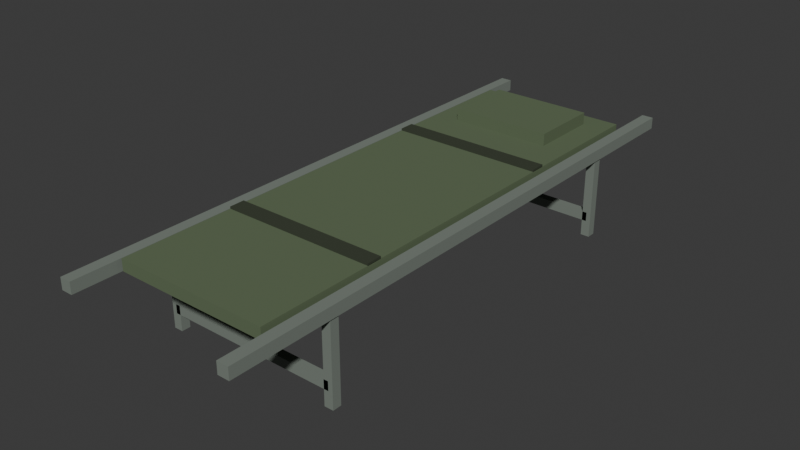 # Source: BCMM_Stretcher.blend  (saved by Blender 4.5.91; exported with 4.5.12 LTS)
import bpy
from mathutils import Matrix  # noqa: F401  (used for matrix-valued properties, if any)

bpy.ops.wm.read_factory_settings(use_empty=True)
scene = bpy.context.scene
scene.name = 'Scene'

# ---- collections
col_collection = bpy.data.collections.new('Collection'); scene.collection.children.link(col_collection)

# ---- materials (node trees are filled in below, after node groups)
mat_bcmm_stretcher_canvas = bpy.data.materials.new('BCMM_Stretcher_Canvas')
mat_bcmm_stretcher_canvas.diffuse_color = (0.13, 0.17, 0.1, 1.0)
mat_bcmm_stretcher_frame = bpy.data.materials.new('BCMM_Stretcher_Frame')
mat_bcmm_stretcher_frame.diffuse_color = (0.2, 0.23, 0.2, 1.0)
mat_bcmm_stretcher_straps = bpy.data.materials.new('BCMM_Stretcher_Straps')
mat_bcmm_stretcher_straps.diffuse_color = (0.055, 0.065, 0.045, 1.0)

# ---- material node trees

# ---- world
world_world = bpy.data.worlds.new('World'); scene.world = world_world
world_world.use_nodes = True; world_world.node_tree.nodes.clear()
_N = world_world.node_tree.nodes; _L = world_world.node_tree.links
n0 = _N.new('ShaderNodeOutputWorld'); n0.name = 'World Output'; n0.location = (200, 100)
n1 = _N.new('ShaderNodeBackground'); n1.name = 'Background'; n1.location = (-200, 100)
n1.inputs[0].default_value = (0.05088, 0.05088, 0.05088, 1.0)
_L.new(n1.outputs[0], n0.inputs[0])
n0.is_active_output = True
world_world.color = (0.05088, 0.05088, 0.05088)
world_world.sun_shadow_jitter_overblur = 0.0

# ---- meshes
me_cube_001 = bpy.data.meshes.new('Cube.001')
me_cube_001.from_pydata([(-0.3, -0.95, 0.3275), (-0.3, -0.95, 0.3725), (-0.3, 0.95, 0.3275), (-0.3, 0.95, 0.3725), (0.3, -0.95, 0.3275), (0.3, -0.95, 0.3725), (0.3, 0.95, 0.3275), (0.3, 0.95, 0.3725), (-0.3625, -1.125, 0.3175), (-0.3625, -1.125, 0.3625), (-0.3625, 1.125, 0.3175), (-0.3625, 1.125, 0.3625), (-0.3175, -1.125, 0.3175), (-0.3175, -1.125, 0.3625), (-0.3175, 1.125, 0.3175), (-0.3175, 1.125, 0.3625), (-0.3575, -0.7375, 0.0), (-0.3575, -0.7375, 0.34), (-0.3575, -0.7025, 0.0), (-0.3575, -0.7025, 0.34), (-0.3225, -0.7375, 0.0), (-0.3225, -0.7375, 0.34), (-0.3225, -0.7025, 0.0), (-0.3225, -0.7025, 0.34), (-0.3575, 0.7025, 0.0), (-0.3575, 0.7025, 0.34), (-0.3575, 0.7375, 0.0), (-0.3575, 0.7375, 0.34), (-0.3225, 0.7025, 0.0), (-0.3225, 0.7025, 0.34), (-0.3225, 0.7375, 0.0), (-0.3225, 0.7375, 0.34), (0.3175, -1.125, 0.3175), (0.3175, -1.125, 0.3625), (0.3175, 1.125, 0.3175), (0.3175, 1.125, 0.3625), (0.3625, -1.125, 0.3175), (0.3625, -1.125, 0.3625), (0.3625, 1.125, 0.3175), (0.3625, 1.125, 0.3625), (0.3225, -0.7375, 0.0), (0.3225, -0.7375, 0.34), (0.3225, -0.7025, 0.0), (0.3225, -0.7025, 0.34), (0.3575, -0.7375, 0.0), (0.3575, -0.7375, 0.34), (0.3575, -0.7025, 0.0), (0.3575, -0.7025, 0.34), (0.3225, 0.7025, 0.0), (0.3225, 0.7025, 0.34), (0.3225, 0.7375, 0.0), (0.3225, 0.7375, 0.34), (0.3575, 0.7025, 0.0), (0.3575, 0.7025, 0.34), (0.3575, 0.7375, 0.0), (0.3575, 0.7375, 0.34), (-0.34, -0.7375, 0.0625), (-0.34, -0.7375, 0.0975), (-0.34, -0.7025, 0.0625), (-0.34, -0.7025, 0.0975), (0.34, -0.7375, 0.0625), (0.34, -0.7375, 0.0975), (0.34, -0.7025, 0.0625), (0.34, -0.7025, 0.0975), (-0.34, 0.7025, 0.0625), (-0.34, 0.7025, 0.0975), (-0.34, 0.7375, 0.0625), (-0.34, 0.7375, 0.0975), (0.34, 0.7025, 0.0625), (0.34, 0.7025, 0.0975), (0.34, 0.7375, 0.0625), (0.34, 0.7375, 0.0975), (-0.3, -0.51, 0.3715), (-0.3, -0.51, 0.3805), (-0.3, -0.45, 0.3715), (-0.3, -0.45, 0.3805), (0.3, -0.51, 0.3715), (0.3, -0.51, 0.3805), (0.3, -0.45, 0.3715), (0.3, -0.45, 0.3805), (-0.3, 0.37, 0.3715), (-0.3, 0.37, 0.3805), (-0.3, 0.43, 0.3715), (-0.3, 0.43, 0.3805), (0.3, 0.37, 0.3715), (0.3, 0.37, 0.3805), (0.3, 0.43, 0.3715), (0.3, 0.43, 0.3805), (-0.2, 0.59, 0.36), (-0.2, 0.59, 0.42), (-0.2, 0.87, 0.36), (-0.2, 0.87, 0.42), (0.2, 0.59, 0.36), (0.2, 0.59, 0.42), (0.2, 0.87, 0.36), (0.2, 0.87, 0.42)], [], [(0, 1, 3, 2), (2, 3, 7, 6), (6, 7, 5, 4), (4, 5, 1, 0), (2, 6, 4, 0), (7, 3, 1, 5), (8, 9, 11, 10), (10, 11, 15, 14), (14, 15, 13, 12), (12, 13, 9, 8), (10, 14, 12, 8), (15, 11, 9, 13), (16, 17, 19, 18), (18, 19, 23, 22), (22, 23, 21, 20), (20, 21, 17, 16), (18, 22, 20, 16), (23, 19, 17, 21), (24, 25, 27, 26), (26, 27, 31, 30), (30, 31, 29, 28), (28, 29, 25, 24), (26, 30, 28, 24), (31, 27, 25, 29), (32, 33, 35, 34), (34, 35, 39, 38), (38, 39, 37, 36), (36, 37, 33, 32), (34, 38, 36, 32), (39, 35, 33, 37), (40, 41, 43, 42), (42, 43, 47, 46), (46, 47, 45, 44), (44, 45, 41, 40), (42, 46, 44, 40), (47, 43, 41, 45), (48, 49, 51, 50), (50, 51, 55, 54), (54, 55, 53, 52), (52, 53, 49, 48), (50, 54, 52, 48), (55, 51, 49, 53), (56, 57, 59, 58), (58, 59, 63, 62), (62, 63, 61, 60), (60, 61, 57, 56), (58, 62, 60, 56), (63, 59, 57, 61), (64, 65, 67, 66), (66, 67, 71, 70), (70, 71, 69, 68), (68, 69, 65, 64), (66, 70, 68, 64), (71, 67, 65, 69), (72, 73, 75, 74), (74, 75, 79, 78), (78, 79, 77, 76), (76, 77, 73, 72), (74, 78, 76, 72), (79, 75, 73, 77), (80, 81, 83, 82), (82, 83, 87, 86), (86, 87, 85, 84), (84, 85, 81, 80), (82, 86, 84, 80), (87, 83, 81, 85), (88, 89, 91, 90), (90, 91, 95, 94), (94, 95, 93, 92), (92, 93, 89, 88), (90, 94, 92, 88), (95, 91, 89, 93)])
me_cube_001.polygons.foreach_set('material_index', [0, 0, 0, 0, 0, 0, 1, 1, 1, 1, 1, 1, 1, 1, 1, 1, 1, 1, 1, 1, 1, 1, 1, 1, 1, 1, 1, 1, 1, 1, 1, 1, 1, 1, 1, 1, 1, 1, 1, 1, 1, 1, 1, 1, 1, 1, 1, 1, 1, 1, 1, 1, 1, 1, 2, 2, 2, 2, 2, 2, 2, 2, 2, 2, 2, 2, 0, 0, 0, 0, 0, 0])
_uv = me_cube_001.uv_layers.new(name='UVMap')
_uv.uv.foreach_set('vector', [0.375, 0.0, 0.625, 0.0, 0.625, 0.25, 0.375, 0.25, 0.375, 0.25, 0.625, 0.25, 0.625, 0.5, 0.375, 0.5, 0.375, 0.5, 0.625, 0.5, 0.625, 0.75, 0.375, 0.75, 0.375, 0.75, 0.625, 0.75, 0.625, 1.0, 0.375, 1.0, 0.125, 0.5, 0.375, 0.5, 0.375, 0.75, 0.125, 0.75, 0.625, 0.5, 0.875, 0.5, 0.875, 0.75, 0.625, 0.75, 0.375, 0.0, 0.625, 0.0, 0.625, 0.25, 0.375, 0.25, 0.375, 0.25, 0.625, 0.25, 0.625, 0.5, 0.375, 0.5, 0.375, 0.5, 0.625, 0.5, 0.625, 0.75, 0.375, 0.75, 0.375, 0.75, 0.625, 0.75, 0.625, 1.0, 0.375, 1.0, 0.125, 0.5, 0.375, 0.5, 0.375, 0.75, 0.125, 0.75, 0.625, 0.5, 0.875, 0.5, 0.875, 0.75, 0.625, 0.75, 0.375, 0.0, 0.625, 0.0, 0.625, 0.25, 0.375, 0.25, 0.375, 0.25, 0.625, 0.25, 0.625, 0.5, 0.375, 0.5, 0.375, 0.5, 0.625, 0.5, 0.625, 0.75, 0.375, 0.75, 0.375, 0.75, 0.625, 0.75, 0.625, 1.0, 0.375, 1.0, 0.125, 0.5, 0.375, 0.5, 0.375, 0.75, 0.125, 0.75, 0.625, 0.5, 0.875, 0.5, 0.875, 0.75, 0.625, 0.75, 0.375, 0.0, 0.625, 0.0, 0.625, 0.25, 0.375, 0.25, 0.375, 0.25, 0.625, 0.25, 0.625, 0.5, 0.375, 0.5, 0.375, 0.5, 0.625, 0.5, 0.625, 0.75, 0.375, 0.75, 0.375, 0.75, 0.625, 0.75, 0.625, 1.0, 0.375, 1.0, 0.125, 0.5, 0.375, 0.5, 0.375, 0.75, 0.125, 0.75, 0.625, 0.5, 0.875, 0.5, 0.875, 0.75, 0.625, 0.75, 0.375, 0.0, 0.625, 0.0, 0.625, 0.25, 0.375, 0.25, 0.375, 0.25, 0.625, 0.25, 0.625, 0.5, 0.375, 0.5, 0.375, 0.5, 0.625, 0.5, 0.625, 0.75, 0.375, 0.75, 0.375, 0.75, 0.625, 0.75, 0.625, 1.0, 0.375, 1.0, 0.125, 0.5, 0.375, 0.5, 0.375, 0.75, 0.125, 0.75, 0.625, 0.5, 0.875, 0.5, 0.875, 0.75, 0.625, 0.75, 0.375, 0.0, 0.625, 0.0, 0.625, 0.25, 0.375, 0.25, 0.375, 0.25, 0.625, 0.25, 0.625, 0.5, 0.375, 0.5, 0.375, 0.5, 0.625, 0.5, 0.625, 0.75, 0.375, 0.75, 0.375, 0.75, 0.625, 0.75, 0.625, 1.0, 0.375, 1.0, 0.125, 0.5, 0.375, 0.5, 0.375, 0.75, 0.125, 0.75, 0.625, 0.5, 0.875, 0.5, 0.875, 0.75, 0.625, 0.75, 0.375, 0.0, 0.625, 0.0, 0.625, 0.25, 0.375, 0.25, 0.375, 0.25, 0.625, 0.25, 0.625, 0.5, 0.375, 0.5, 0.375, 0.5, 0.625, 0.5, 0.625, 0.75, 0.375, 0.75, 0.375, 0.75, 0.625, 0.75, 0.625, 1.0, 0.375, 1.0, 0.125, 0.5, 0.375, 0.5, 0.375, 0.75, 0.125, 0.75, 0.625, 0.5, 0.875, 0.5, 0.875, 0.75, 0.625, 0.75, 0.375, 0.0, 0.625, 0.0, 0.625, 0.25, 0.375, 0.25, 0.375, 0.25, 0.625, 0.25, 0.625, 0.5, 0.375, 0.5, 0.375, 0.5, 0.625, 0.5, 0.625, 0.75, 0.375, 0.75, 0.375, 0.75, 0.625, 0.75, 0.625, 1.0, 0.375, 1.0, 0.125, 0.5, 0.375, 0.5, 0.375, 0.75, 0.125, 0.75, 0.625, 0.5, 0.875, 0.5, 0.875, 0.75, 0.625, 0.75, 0.375, 0.0, 0.625, 0.0, 0.625, 0.25, 0.375, 0.25, 0.375, 0.25, 0.625, 0.25, 0.625, 0.5, 0.375, 0.5, 0.375, 0.5, 0.625, 0.5, 0.625, 0.75, 0.375, 0.75, 0.375, 0.75, 0.625, 0.75, 0.625, 1.0, 0.375, 1.0, 0.125, 0.5, 0.375, 0.5, 0.375, 0.75, 0.125, 0.75, 0.625, 0.5, 0.875, 0.5, 0.875, 0.75, 0.625, 0.75, 0.375, 0.0, 0.625, 0.0, 0.625, 0.25, 0.375, 0.25, 0.375, 0.25, 0.625, 0.25, 0.625, 0.5, 0.375, 0.5, 0.375, 0.5, 0.625, 0.5, 0.625, 0.75, 0.375, 0.75, 0.375, 0.75, 0.625, 0.75, 0.625, 1.0, 0.375, 1.0, 0.125, 0.5, 0.375, 0.5, 0.375, 0.75, 0.125, 0.75, 0.625, 0.5, 0.875, 0.5, 0.875, 0.75, 0.625, 0.75, 0.375, 0.0, 0.625, 0.0, 0.625, 0.25, 0.375, 0.25, 0.375, 0.25, 0.625, 0.25, 0.625, 0.5, 0.375, 0.5, 0.375, 0.5, 0.625, 0.5, 0.625, 0.75, 0.375, 0.75, 0.375, 0.75, 0.625, 0.75, 0.625, 1.0, 0.375, 1.0, 0.125, 0.5, 0.375, 0.5, 0.375, 0.75, 0.125, 0.75, 0.625, 0.5, 0.875, 0.5, 0.875, 0.75, 0.625, 0.75, 0.375, 0.0, 0.625, 0.0, 0.625, 0.25, 0.375, 0.25, 0.375, 0.25, 0.625, 0.25, 0.625, 0.5, 0.375, 0.5, 0.375, 0.5, 0.625, 0.5, 0.625, 0.75, 0.375, 0.75, 0.375, 0.75, 0.625, 0.75, 0.625, 1.0, 0.375, 1.0, 0.125, 0.5, 0.375, 0.5, 0.375, 0.75, 0.125, 0.75, 0.625, 0.5, 0.875, 0.5, 0.875, 0.75, 0.625, 0.75])
me_cube_001.materials.append(mat_bcmm_stretcher_canvas)
me_cube_001.materials.append(mat_bcmm_stretcher_frame)
me_cube_001.materials.append(mat_bcmm_stretcher_straps)
me_cube_001.update()
me_cube_013 = bpy.data.meshes.new('Cube.013')
me_cube_013.from_pydata([(-0.335, -0.97, -0.035), (-0.335, -0.97, 0.035), (-0.335, 0.97, -0.035), (-0.335, 0.97, 0.035), (0.335, -0.97, -0.035), (0.335, -0.97, 0.035), (0.335, 0.97, -0.035), (0.335, 0.97, 0.035)], [], [(0, 1, 3, 2), (2, 3, 7, 6), (6, 7, 5, 4), (4, 5, 1, 0), (2, 6, 4, 0), (7, 3, 1, 5)])
_uv = me_cube_013.uv_layers.new(name='UVMap')
_uv.uv.foreach_set('vector', [0.375, 0.0, 0.625, 0.0, 0.625, 0.25, 0.375, 0.25, 0.375, 0.25, 0.625, 0.25, 0.625, 0.5, 0.375, 0.5, 0.375, 0.5, 0.625, 0.5, 0.625, 0.75, 0.375, 0.75, 0.375, 0.75, 0.625, 0.75, 0.625, 1.0, 0.375, 1.0, 0.125, 0.5, 0.375, 0.5, 0.375, 0.75, 0.125, 0.75, 0.625, 0.5, 0.875, 0.5, 0.875, 0.75, 0.625, 0.75])
me_cube_013.materials.append(mat_bcmm_stretcher_frame)
me_cube_013.update()

# ---- objects
ob_bcmm_stretcher = bpy.data.objects.new('BCMM_Stretcher', me_cube_001)
ob_ubx_stretcher = bpy.data.objects.new('UBX_Stretcher', me_cube_013)

# ---- transforms, parenting, visibility, modifiers, constraints
ob_bcmm_stretcher.location = (0.0, 0.0, 0.0)
ob_ubx_stretcher.location = (0.0, 0.0, 0.34)
ob_ubx_stretcher.hide_render = True

# ---- collection membership
col_collection.objects.link(ob_bcmm_stretcher)
col_collection.objects.link(ob_ubx_stretcher)

# ---- scene / render settings (as saved in the file)
scene.frame_start = 1; scene.frame_end = 250; scene.frame_set(1)
scene.render.engine = 'BLENDER_EEVEE_NEXT'
bpy.context.view_layer.update()

# ---- added for rendering (the .blend has no active camera and no usable light): camera, sun
cam_auto = bpy.data.cameras.new('AutoCamera')
cam_auto.lens = 50.0
cam_auto.sensor_width = 36.0
cam_auto.clip_end = 1000.0
ob_auto_camera = bpy.data.objects.new('AutoCamera', cam_auto)
scene.collection.objects.link(ob_auto_camera)
ob_auto_camera.location = (2.22141, -2.66569, 1.98713)
ob_auto_camera.rotation_euler = (1.09748, -7.21219e-08, 0.694738)
scene.camera = ob_auto_camera
light_auto_sun = bpy.data.lights.new('AutoSun', 'SUN')
light_auto_sun.energy = 3.0
light_auto_sun.angle = 0.0523599
ob_auto_sun = bpy.data.objects.new('AutoSun', light_auto_sun)
scene.collection.objects.link(ob_auto_sun)
ob_auto_sun.rotation_euler = (0.872665, 0.174533, 0.523599)
bpy.context.view_layer.update()
